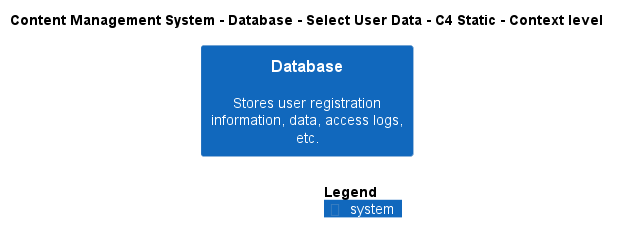

The diagram above was rendered by PlantUML. Its source (embedded in the PNG):
@startuml
!include ..\..\..\..\..\.c4s\C4_Context.puml

AddElementTag("c4interflow:lifecycle:new", $bgColor=green, $fontColor=#ffffff, $borderColor=green, $shadowing="False")
AddElementTag("c4interflow:lifecycle:changed", $bgColor=orange, $fontColor=#ffffff, $borderColor=orange, $shadowing="False")
AddElementTag("c4interflow:lifecycle:removed", $bgColor=red, $fontColor=#ffffff, $borderColor=red, $shadowing="False")

AddRelTag("c4interflow:lifecycle:new", $textColor=green, $lineColor=green)
AddRelTag("c4interflow:lifecycle:changed", $textColor=orange, $lineColor=orange)
AddRelTag("c4interflow:lifecycle:removed", $textColor=red, $lineColor=red)

SHOW_PERSON_PORTRAIT()
LAYOUT_TOP_DOWN()

skinparam linetype polyline

title Content Management System - Database - Select User Data - C4 Static - Context level

System(ContentManagementSystem.SoftwareSystems.Database, "Database", "Stores user registration information, data, access logs, etc.")



SHOW_LEGEND()
@enduml